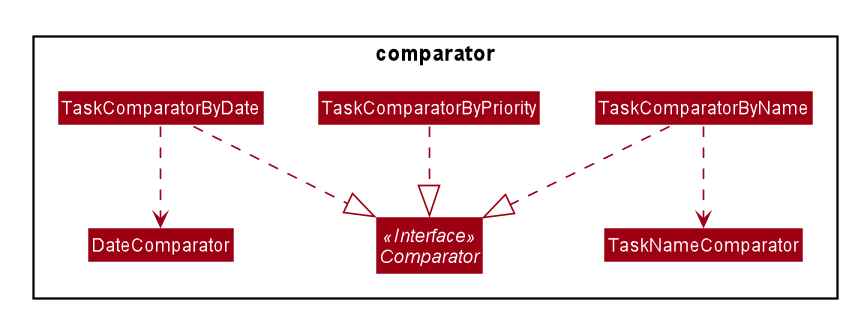

The diagram above was rendered by PlantUML. Its source (embedded in the PNG):
@startuml









skinparam BackgroundColor #FFFFFFF

skinparam Shadowing false

skinparam Class {
    FontColor #FFFFFF
    BorderThickness 1
    BorderColor #FFFFFF
    StereotypeFontColor #FFFFFF
    FontName Arial
}

skinparam Actor {
    BorderColor #000000
    Color #000000
    FontName Arial
}

skinparam Sequence {
    MessageAlign center
    BoxFontSize 15
    BoxPadding 0
    BoxFontColor #FFFFFF
    FontName Arial
}

skinparam Participant {
    FontColor #FFFFFFF
    Padding 20
}

skinparam MinClassWidth 50
skinparam ParticipantPadding 10
skinparam Shadowing false
skinparam DefaultTextAlignment center
skinparam packageStyle Rectangle

hide footbox
hide members
hide circle
skinparam arrowThickness 1.1
skinparam arrowColor #9D0012
skinparam classBackgroundColor #9D0012

Package comparator {
Interface Comparator <<Interface>>
class TaskComparatorByName
class TaskComparatorByPriority
class TaskComparatorByDate
class DateComparator
class TaskNameComparator
}

TaskComparatorByName ..|> Comparator
TaskComparatorByPriority ..|> Comparator
TaskComparatorByDate ..|> Comparator
TaskComparatorByName ..> TaskNameComparator
TaskComparatorByDate ..> DateComparator 

@enduml